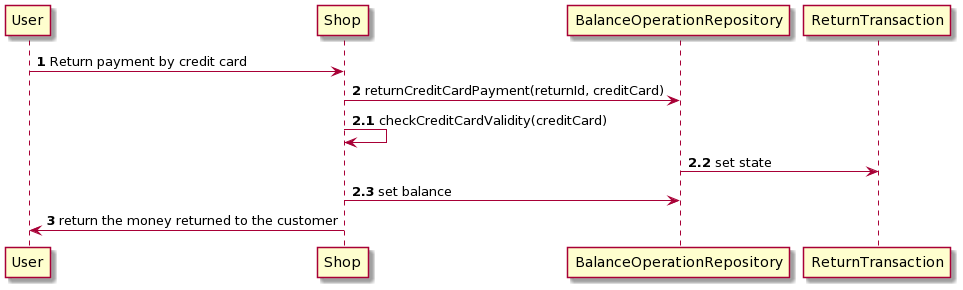

The diagram above was rendered by PlantUML. Its source (embedded in the PNG):
@startuml
User-> Shop: <b>1</b> Return payment by credit card 
Shop -> BalanceOperationRepository : <b>2</b> returnCreditCardPayment(returnId, creditCard) 
Shop -> Shop: <b>2.1</b> checkCreditCardValidity(creditCard) 
BalanceOperationRepository -> ReturnTransaction: <b>2.2</b> set state
Shop -> BalanceOperationRepository : <b>2.3</b> set balance
Shop -> User: <b>3</b> return the money returned to the customer
@enduml